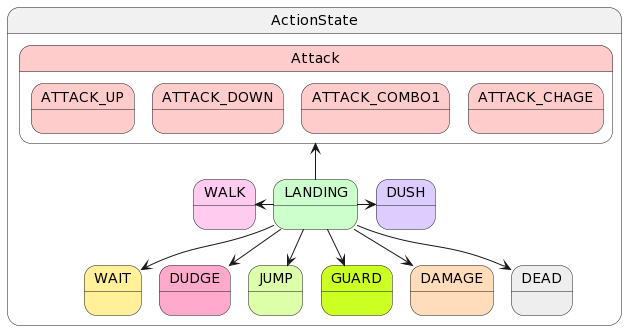

The diagram above was rendered by PlantUML. Its source (embedded in the PNG):
@startuml
state ActionState {
    state WAIT #FFF099
    state WALK #FFCCF0
    state DUSH #DDCCFF
    state DUDGE #FFAACC
    state JUMP #DDFFAA
    state LANDING #CCFFCC
    state GUARD #CCFF22
    state Attack #FFCCCC {
        state ATTACK_UP #FFCCCC
        state ATTACK_DOWN #FFCCCC
        state ATTACK_COMBO1 #FFCCCC
        state ATTACK_CHAGE #FFCCCC
    }
    state DAMAGE #FFDDBB
    state DEAD #EEEEEE
}

LANDING -up-> Attack
LANDING -left-> WALK
LANDING -right-> DUSH
LANDING --> DAMAGE
LANDING --> DEAD
LANDING --> DUDGE
LANDING --> GUARD
LANDING --> WAIT
LANDING --> JUMP
@enduml